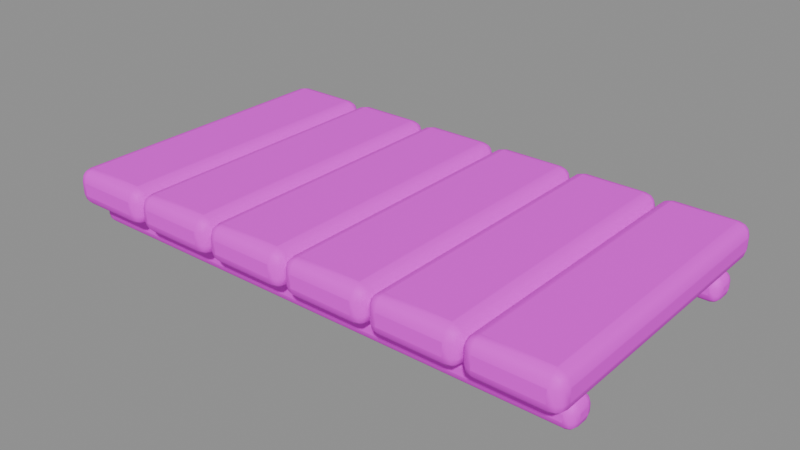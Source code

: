 # Source: upper_stair_bridge.blend  (saved by Blender 5.3.31; exported with 4.5.12 LTS)
import bpy
from mathutils import Matrix  # noqa: F401  (used for matrix-valued properties, if any)

bpy.ops.wm.read_factory_settings(use_empty=True)
scene = bpy.context.scene
scene.name = 'Asset | upper_stair_bridge'

# ---- collections
col_master___upper_stair_bridge = bpy.data.collections.new('MASTER | upper_stair_bridge'); scene.collection.children.link(col_master___upper_stair_bridge)

# ---- images (referenced by path relative to the original .blend; pixels are not part of the script)
import os
ASSET_DIR = os.environ.get("B2B_ASSET_DIR", "")  # directory of the original .blend (textures are referenced by path, not embedded)
HERE = os.path.dirname(os.path.abspath(__file__))  # packed textures are extracted next to this script under _unpacked/

def load_image(name, relpath, width, height, colorspace="sRGB"):
    """Load a texture the original file referenced (path relative to the .blend, or extracted next to this script)."""
    p = next((c for c in (os.path.join(HERE, relpath), os.path.join(ASSET_DIR, relpath)) if relpath and os.path.exists(c)), "")
    if p:
        img = bpy.data.images.load(p, check_existing=True)
        img.name = name
    else:  # same state as the original file: an image datablock whose file is absent (Cycles renders it pink)
        img = bpy.data.images.new(name, width, height)
        img.source = "FILE"
        img.filepath = "//" + (relpath or name)
    img.colorspace_settings.name = colorspace
    return img
img_sea_cabin_timber_8x8_512_png = load_image('sea_cabin_timber_8x8_512.png', 'sea_cabin_timber_8x8_512.png', 1024, 1024, 'sRGB')

# ---- materials (node trees are filled in below, after node groups)
mat_sea_matte = bpy.data.materials.new('SEA_Matte')
mat_sea_matte.roughness = 0.74

# ---- material node trees
mat_sea_matte.use_nodes = True; mat_sea_matte.node_tree.nodes.clear()
_N = mat_sea_matte.node_tree.nodes; _L = mat_sea_matte.node_tree.links
n0 = _N.new('ShaderNodeBsdfPrincipled'); n0.name = 'Principled BSDF'; n0.location = (-200, 100)
n0.inputs[2].default_value = 0.74
n0.inputs[10].default_value = 0.005
n1 = _N.new('ShaderNodeOutputMaterial'); n1.name = 'Material Output'; n1.location = (200, 100)
n2 = _N.new('ShaderNodeUVMap'); n2.name = 'UV Map'; n2.location = (0, 0)
n2.width = 160
n2.uv_map = 'PaletteUV'
n3 = _N.new('ShaderNodeTexImage'); n3.name = 'Image Texture'; n3.location = (0, 0)
n3.image = img_sea_cabin_timber_8x8_512_png
n3.interpolation = 'Closest'
_L.new(n0.outputs[0], n1.inputs[0])
_L.new(n2.outputs[0], n3.inputs[0])
_L.new(n3.outputs[0], n0.inputs[0])
n1.is_active_output = True

# ---- meshes
me_upper_bridge_plank = bpy.data.meshes.new('Upper bridge plank')
me_upper_bridge_plank.from_pydata([(-1.456, -0.83, 0.145), (-0.9785, -0.83, 0.145), (-0.9785, -0.83, 0.345), (-1.456, -0.83, 0.345), (-1.451, 0.83, 0.1471), (-0.9835, 0.83, 0.1471), (-0.9835, 0.83, 0.3429), (-1.451, 0.83, 0.3429)], [], [(0, 1, 2, 3), (7, 6, 5, 4), (4, 5, 1, 0), (5, 6, 2, 1), (6, 7, 3, 2), (7, 4, 0, 3)])
me_upper_bridge_plank.polygons.foreach_set('use_smooth', [True] * 6)
_uv = me_upper_bridge_plank.uv_layers.new(name='PaletteUV')
_uv.uv.foreach_set('vector', [0.3475, 0.8125, 0.3125, 0.8475, 0.2775, 0.8125, 0.3125, 0.7775, 0.3475, 0.8125, 0.3125, 0.8475, 0.2775, 0.8125, 0.3125, 0.7775, 0.3475, 0.8125, 0.3125, 0.8475, 0.2775, 0.8125, 0.3125, 0.7775, 0.3475, 0.8125, 0.3125, 0.8475, 0.2775, 0.8125, 0.3125, 0.7775, 0.3475, 0.8125, 0.3125, 0.8475, 0.2775, 0.8125, 0.3125, 0.7775, 0.3475, 0.8125, 0.3125, 0.8475, 0.2775, 0.8125, 0.3125, 0.7775])
me_upper_bridge_plank.materials.append(mat_sea_matte)
me_upper_bridge_plank.update()
me_upper_bridge_plank_001 = bpy.data.meshes.new('Upper bridge plank.001')
me_upper_bridge_plank_001.from_pydata([(-0.9695, -0.83, 0.145), (-0.4915, -0.83, 0.145), (-0.4915, -0.83, 0.345), (-0.9695, -0.83, 0.345), (-0.9645, 0.83, 0.1471), (-0.4965, 0.83, 0.1471), (-0.4965, 0.83, 0.3429), (-0.9645, 0.83, 0.3429)], [], [(0, 1, 2, 3), (7, 6, 5, 4), (4, 5, 1, 0), (5, 6, 2, 1), (6, 7, 3, 2), (7, 4, 0, 3)])
me_upper_bridge_plank_001.polygons.foreach_set('use_smooth', [True] * 6)
_uv = me_upper_bridge_plank_001.uv_layers.new(name='PaletteUV')
_uv.uv.foreach_set('vector', [0.2225, 0.8125, 0.1875, 0.8475, 0.1525, 0.8125, 0.1875, 0.7775, 0.2225, 0.8125, 0.1875, 0.8475, 0.1525, 0.8125, 0.1875, 0.7775, 0.2225, 0.8125, 0.1875, 0.8475, 0.1525, 0.8125, 0.1875, 0.7775, 0.2225, 0.8125, 0.1875, 0.8475, 0.1525, 0.8125, 0.1875, 0.7775, 0.2225, 0.8125, 0.1875, 0.8475, 0.1525, 0.8125, 0.1875, 0.7775, 0.2225, 0.8125, 0.1875, 0.8475, 0.1525, 0.8125, 0.1875, 0.7775])
me_upper_bridge_plank_001.materials.append(mat_sea_matte)
me_upper_bridge_plank_001.update()
me_upper_bridge_plank_002 = bpy.data.meshes.new('Upper bridge plank.002')
me_upper_bridge_plank_002.from_pydata([(-0.4825, -0.83, 0.145), (-0.0045, -0.83, 0.145), (-0.0045, -0.83, 0.345), (-0.4825, -0.83, 0.345), (-0.4775, 0.83, 0.1471), (-0.009519, 0.83, 0.1471), (-0.009519, 0.83, 0.3429), (-0.4775, 0.83, 0.3429)], [], [(0, 1, 2, 3), (7, 6, 5, 4), (4, 5, 1, 0), (5, 6, 2, 1), (6, 7, 3, 2), (7, 4, 0, 3)])
me_upper_bridge_plank_002.polygons.foreach_set('use_smooth', [True] * 6)
_uv = me_upper_bridge_plank_002.uv_layers.new(name='PaletteUV')
_uv.uv.foreach_set('vector', [0.4725, 0.8125, 0.4375, 0.8475, 0.4025, 0.8125, 0.4375, 0.7775, 0.4725, 0.8125, 0.4375, 0.8475, 0.4025, 0.8125, 0.4375, 0.7775, 0.4725, 0.8125, 0.4375, 0.8475, 0.4025, 0.8125, 0.4375, 0.7775, 0.4725, 0.8125, 0.4375, 0.8475, 0.4025, 0.8125, 0.4375, 0.7775, 0.4725, 0.8125, 0.4375, 0.8475, 0.4025, 0.8125, 0.4375, 0.7775, 0.4725, 0.8125, 0.4375, 0.8475, 0.4025, 0.8125, 0.4375, 0.7775])
me_upper_bridge_plank_002.materials.append(mat_sea_matte)
me_upper_bridge_plank_002.update()
me_upper_bridge_plank_003 = bpy.data.meshes.new('Upper bridge plank.003')
me_upper_bridge_plank_003.from_pydata([(0.0045, -0.83, 0.145), (0.4825, -0.83, 0.145), (0.4825, -0.83, 0.345), (0.0045, -0.83, 0.345), (0.009519, 0.83, 0.1471), (0.4775, 0.83, 0.1471), (0.4775, 0.83, 0.3429), (0.009519, 0.83, 0.3429)], [], [(0, 1, 2, 3), (7, 6, 5, 4), (4, 5, 1, 0), (5, 6, 2, 1), (6, 7, 3, 2), (7, 4, 0, 3)])
me_upper_bridge_plank_003.polygons.foreach_set('use_smooth', [True] * 6)
_uv = me_upper_bridge_plank_003.uv_layers.new(name='PaletteUV')
_uv.uv.foreach_set('vector', [0.3475, 0.8125, 0.3125, 0.8475, 0.2775, 0.8125, 0.3125, 0.7775, 0.3475, 0.8125, 0.3125, 0.8475, 0.2775, 0.8125, 0.3125, 0.7775, 0.3475, 0.8125, 0.3125, 0.8475, 0.2775, 0.8125, 0.3125, 0.7775, 0.3475, 0.8125, 0.3125, 0.8475, 0.2775, 0.8125, 0.3125, 0.7775, 0.3475, 0.8125, 0.3125, 0.8475, 0.2775, 0.8125, 0.3125, 0.7775, 0.3475, 0.8125, 0.3125, 0.8475, 0.2775, 0.8125, 0.3125, 0.7775])
me_upper_bridge_plank_003.materials.append(mat_sea_matte)
me_upper_bridge_plank_003.update()
me_upper_bridge_plank_004 = bpy.data.meshes.new('Upper bridge plank.004')
me_upper_bridge_plank_004.from_pydata([(0.4915, -0.83, 0.145), (0.9695, -0.83, 0.145), (0.9695, -0.83, 0.345), (0.4915, -0.83, 0.345), (0.4965, 0.83, 0.1471), (0.9645, 0.83, 0.1471), (0.9645, 0.83, 0.3429), (0.4965, 0.83, 0.3429)], [], [(0, 1, 2, 3), (7, 6, 5, 4), (4, 5, 1, 0), (5, 6, 2, 1), (6, 7, 3, 2), (7, 4, 0, 3)])
me_upper_bridge_plank_004.polygons.foreach_set('use_smooth', [True] * 6)
_uv = me_upper_bridge_plank_004.uv_layers.new(name='PaletteUV')
_uv.uv.foreach_set('vector', [0.2225, 0.8125, 0.1875, 0.8475, 0.1525, 0.8125, 0.1875, 0.7775, 0.2225, 0.8125, 0.1875, 0.8475, 0.1525, 0.8125, 0.1875, 0.7775, 0.2225, 0.8125, 0.1875, 0.8475, 0.1525, 0.8125, 0.1875, 0.7775, 0.2225, 0.8125, 0.1875, 0.8475, 0.1525, 0.8125, 0.1875, 0.7775, 0.2225, 0.8125, 0.1875, 0.8475, 0.1525, 0.8125, 0.1875, 0.7775, 0.2225, 0.8125, 0.1875, 0.8475, 0.1525, 0.8125, 0.1875, 0.7775])
me_upper_bridge_plank_004.materials.append(mat_sea_matte)
me_upper_bridge_plank_004.update()
me_upper_bridge_plank_005 = bpy.data.meshes.new('Upper bridge plank.005')
me_upper_bridge_plank_005.from_pydata([(0.9785, -0.83, 0.145), (1.456, -0.83, 0.145), (1.456, -0.83, 0.345), (0.9785, -0.83, 0.345), (0.9835, 0.83, 0.1471), (1.451, 0.83, 0.1471), (1.451, 0.83, 0.3429), (0.9835, 0.83, 0.3429)], [], [(0, 1, 2, 3), (7, 6, 5, 4), (4, 5, 1, 0), (5, 6, 2, 1), (6, 7, 3, 2), (7, 4, 0, 3)])
me_upper_bridge_plank_005.polygons.foreach_set('use_smooth', [True] * 6)
_uv = me_upper_bridge_plank_005.uv_layers.new(name='PaletteUV')
_uv.uv.foreach_set('vector', [0.4725, 0.8125, 0.4375, 0.8475, 0.4025, 0.8125, 0.4375, 0.7775, 0.4725, 0.8125, 0.4375, 0.8475, 0.4025, 0.8125, 0.4375, 0.7775, 0.4725, 0.8125, 0.4375, 0.8475, 0.4025, 0.8125, 0.4375, 0.7775, 0.4725, 0.8125, 0.4375, 0.8475, 0.4025, 0.8125, 0.4375, 0.7775, 0.4725, 0.8125, 0.4375, 0.8475, 0.4025, 0.8125, 0.4375, 0.7775, 0.4725, 0.8125, 0.4375, 0.8475, 0.4025, 0.8125, 0.4375, 0.7775])
me_upper_bridge_plank_005.materials.append(mat_sea_matte)
me_upper_bridge_plank_005.update()
me_upper_bridge_bearing = bpy.data.meshes.new('Upper bridge bearing')
me_upper_bridge_bearing.from_pydata([(-1.44, -0.7, 0.0), (-1.44, -0.54, 0.0), (-1.44, -0.54, 0.14), (-1.44, -0.7, 0.14), (1.44, -0.6983, 0.00147), (1.44, -0.5417, 0.00147), (1.44, -0.5417, 0.1385), (1.44, -0.6983, 0.1385)], [], [(3, 2, 1, 0), (4, 5, 6, 7), (0, 1, 5, 4), (1, 2, 6, 5), (2, 3, 7, 6), (3, 0, 4, 7)])
me_upper_bridge_bearing.polygons.foreach_set('use_smooth', [True] * 6)
_uv = me_upper_bridge_bearing.uv_layers.new(name='PaletteUV')
_uv.uv.foreach_set('vector', [0.5975, 0.8125, 0.5625, 0.8475, 0.5275, 0.8125, 0.5625, 0.7775, 0.5975, 0.8125, 0.5625, 0.8475, 0.5275, 0.8125, 0.5625, 0.7775, 0.5975, 0.8125, 0.5625, 0.8475, 0.5275, 0.8125, 0.5625, 0.7775, 0.5975, 0.8125, 0.5625, 0.8475, 0.5275, 0.8125, 0.5625, 0.7775, 0.5975, 0.8125, 0.5625, 0.8475, 0.5275, 0.8125, 0.5625, 0.7775, 0.5975, 0.8125, 0.5625, 0.8475, 0.5275, 0.8125, 0.5625, 0.7775])
me_upper_bridge_bearing.materials.append(mat_sea_matte)
me_upper_bridge_bearing.update()
me_upper_bridge_bearing_001 = bpy.data.meshes.new('Upper bridge bearing.001')
me_upper_bridge_bearing_001.from_pydata([(-1.44, 0.54, 0.0), (-1.44, 0.7, 0.0), (-1.44, 0.7, 0.14), (-1.44, 0.54, 0.14), (1.44, 0.5417, 0.00147), (1.44, 0.6983, 0.00147), (1.44, 0.6983, 0.1385), (1.44, 0.5417, 0.1385)], [], [(3, 2, 1, 0), (4, 5, 6, 7), (0, 1, 5, 4), (1, 2, 6, 5), (2, 3, 7, 6), (3, 0, 4, 7)])
me_upper_bridge_bearing_001.polygons.foreach_set('use_smooth', [True] * 6)
_uv = me_upper_bridge_bearing_001.uv_layers.new(name='PaletteUV')
_uv.uv.foreach_set('vector', [0.5975, 0.8125, 0.5625, 0.8475, 0.5275, 0.8125, 0.5625, 0.7775, 0.5975, 0.8125, 0.5625, 0.8475, 0.5275, 0.8125, 0.5625, 0.7775, 0.5975, 0.8125, 0.5625, 0.8475, 0.5275, 0.8125, 0.5625, 0.7775, 0.5975, 0.8125, 0.5625, 0.8475, 0.5275, 0.8125, 0.5625, 0.7775, 0.5975, 0.8125, 0.5625, 0.8475, 0.5275, 0.8125, 0.5625, 0.7775, 0.5975, 0.8125, 0.5625, 0.8475, 0.5275, 0.8125, 0.5625, 0.7775])
me_upper_bridge_bearing_001.materials.append(mat_sea_matte)
me_upper_bridge_bearing_001.update()

# ---- objects
ob_upper_bridge_plank = bpy.data.objects.new('Upper bridge plank', me_upper_bridge_plank)
ob_upper_bridge_plank_001 = bpy.data.objects.new('Upper bridge plank.001', me_upper_bridge_plank_001)
ob_upper_bridge_plank_002 = bpy.data.objects.new('Upper bridge plank.002', me_upper_bridge_plank_002)
ob_upper_bridge_plank_003 = bpy.data.objects.new('Upper bridge plank.003', me_upper_bridge_plank_003)
ob_upper_bridge_plank_004 = bpy.data.objects.new('Upper bridge plank.004', me_upper_bridge_plank_004)
ob_upper_bridge_plank_005 = bpy.data.objects.new('Upper bridge plank.005', me_upper_bridge_plank_005)
ob_upper_bridge_bearing = bpy.data.objects.new('Upper bridge bearing', me_upper_bridge_bearing)
ob_upper_bridge_bearing_001 = bpy.data.objects.new('Upper bridge bearing.001', me_upper_bridge_bearing_001)

# ---- transforms, parenting, visibility, modifiers, constraints
ob_upper_bridge_plank.location = (0.0, 0.0, 0.0)
_m = ob_upper_bridge_plank.modifiers.new('Real edge rounding', 'BEVEL')
_m.width = 0.065
_m.width_pct = 0.065
_m.segments = 3
_m.harden_normals = True
_m = ob_upper_bridge_plank.modifiers.new('Weighted surface normals', 'WEIGHTED_NORMAL')
_m.keep_sharp = True
ob_upper_bridge_plank_001.location = (0.0, 0.0, 0.0)
_m = ob_upper_bridge_plank_001.modifiers.new('Real edge rounding', 'BEVEL')
_m.width = 0.065
_m.width_pct = 0.065
_m.segments = 3
_m.harden_normals = True
_m = ob_upper_bridge_plank_001.modifiers.new('Weighted surface normals', 'WEIGHTED_NORMAL')
_m.keep_sharp = True
ob_upper_bridge_plank_002.location = (0.0, 0.0, 0.0)
_m = ob_upper_bridge_plank_002.modifiers.new('Real edge rounding', 'BEVEL')
_m.width = 0.065
_m.width_pct = 0.065
_m.segments = 3
_m.harden_normals = True
_m = ob_upper_bridge_plank_002.modifiers.new('Weighted surface normals', 'WEIGHTED_NORMAL')
_m.keep_sharp = True
ob_upper_bridge_plank_003.location = (0.0, 0.0, 0.0)
_m = ob_upper_bridge_plank_003.modifiers.new('Real edge rounding', 'BEVEL')
_m.width = 0.065
_m.width_pct = 0.065
_m.segments = 3
_m.harden_normals = True
_m = ob_upper_bridge_plank_003.modifiers.new('Weighted surface normals', 'WEIGHTED_NORMAL')
_m.keep_sharp = True
ob_upper_bridge_plank_004.location = (0.0, 0.0, 0.0)
_m = ob_upper_bridge_plank_004.modifiers.new('Real edge rounding', 'BEVEL')
_m.width = 0.065
_m.width_pct = 0.065
_m.segments = 3
_m.harden_normals = True
_m = ob_upper_bridge_plank_004.modifiers.new('Weighted surface normals', 'WEIGHTED_NORMAL')
_m.keep_sharp = True
ob_upper_bridge_plank_005.location = (0.0, 0.0, 0.0)
_m = ob_upper_bridge_plank_005.modifiers.new('Real edge rounding', 'BEVEL')
_m.width = 0.065
_m.width_pct = 0.065
_m.segments = 3
_m.harden_normals = True
_m = ob_upper_bridge_plank_005.modifiers.new('Weighted surface normals', 'WEIGHTED_NORMAL')
_m.keep_sharp = True
ob_upper_bridge_bearing.location = (0.0, 0.0, 0.0)
_m = ob_upper_bridge_bearing.modifiers.new('Real edge rounding', 'BEVEL')
_m.width = 0.049
_m.width_pct = 0.049
_m.segments = 3
_m.harden_normals = True
_m = ob_upper_bridge_bearing.modifiers.new('Weighted surface normals', 'WEIGHTED_NORMAL')
_m.keep_sharp = True
ob_upper_bridge_bearing_001.location = (0.0, 0.0, 0.0)
_m = ob_upper_bridge_bearing_001.modifiers.new('Real edge rounding', 'BEVEL')
_m.width = 0.049
_m.width_pct = 0.049
_m.segments = 3
_m.harden_normals = True
_m = ob_upper_bridge_bearing_001.modifiers.new('Weighted surface normals', 'WEIGHTED_NORMAL')
_m.keep_sharp = True

# ---- collection membership
col_master___upper_stair_bridge.objects.link(ob_upper_bridge_plank)
col_master___upper_stair_bridge.objects.link(ob_upper_bridge_plank_001)
col_master___upper_stair_bridge.objects.link(ob_upper_bridge_plank_002)
col_master___upper_stair_bridge.objects.link(ob_upper_bridge_plank_003)
col_master___upper_stair_bridge.objects.link(ob_upper_bridge_plank_004)
col_master___upper_stair_bridge.objects.link(ob_upper_bridge_plank_005)
col_master___upper_stair_bridge.objects.link(ob_upper_bridge_bearing)
col_master___upper_stair_bridge.objects.link(ob_upper_bridge_bearing_001)

# ---- scene / render settings (as saved in the file)
scene.frame_start = 1; scene.frame_end = 250; scene.frame_set(1)
scene.render.engine = 'BLENDER_EEVEE_NEXT'
scene.render.image_settings.exr_codec = 'NONE'
scene.render.use_bake_clear = False
scene.render.bake_margin = 0
scene.render.bake_bias = 0.0
scene.render.bake_samples = 0
scene.render.simplify_subdivision_render = 0
scene.render.simplify_child_particles_render = 0.0
scene.render.compositor_device = 'GPU'
scene.eevee.use_volume_custom_range = False
scene.eevee.gtao_distance = 0.0
scene.eevee.use_fast_gi = False
scene.eevee.fast_gi_thickness_near = 0.1
scene.eevee.fast_gi_thickness_far = 0.0
scene.eevee.ray_tracing_options.screen_trace_thickness = 0.1
bpy.context.view_layer.update()

# ---- added for rendering (the .blend has no active camera and no usable light): camera, sun + grey world if the file has none
cam_auto = bpy.data.cameras.new('AutoCamera')
cam_auto.lens = 50.0
cam_auto.sensor_width = 36.0
cam_auto.clip_end = 1000.0
ob_auto_camera = bpy.data.objects.new('AutoCamera', cam_auto)
scene.collection.objects.link(ob_auto_camera)
ob_auto_camera.location = (3.11813, -3.74176, 2.66698)
ob_auto_camera.rotation_euler = (1.09748, -7.21219e-08, 0.694738)
scene.camera = ob_auto_camera
light_auto_sun = bpy.data.lights.new('AutoSun', 'SUN')
light_auto_sun.energy = 3.0
light_auto_sun.angle = 0.0523599
ob_auto_sun = bpy.data.objects.new('AutoSun', light_auto_sun)
scene.collection.objects.link(ob_auto_sun)
ob_auto_sun.rotation_euler = (0.872665, 0.174533, 0.523599)
if scene.world is None:
    world_auto = bpy.data.worlds.new('AutoWorld')
    world_auto.color = (0.3, 0.3, 0.3)
    scene.world = world_auto
bpy.context.view_layer.update()
